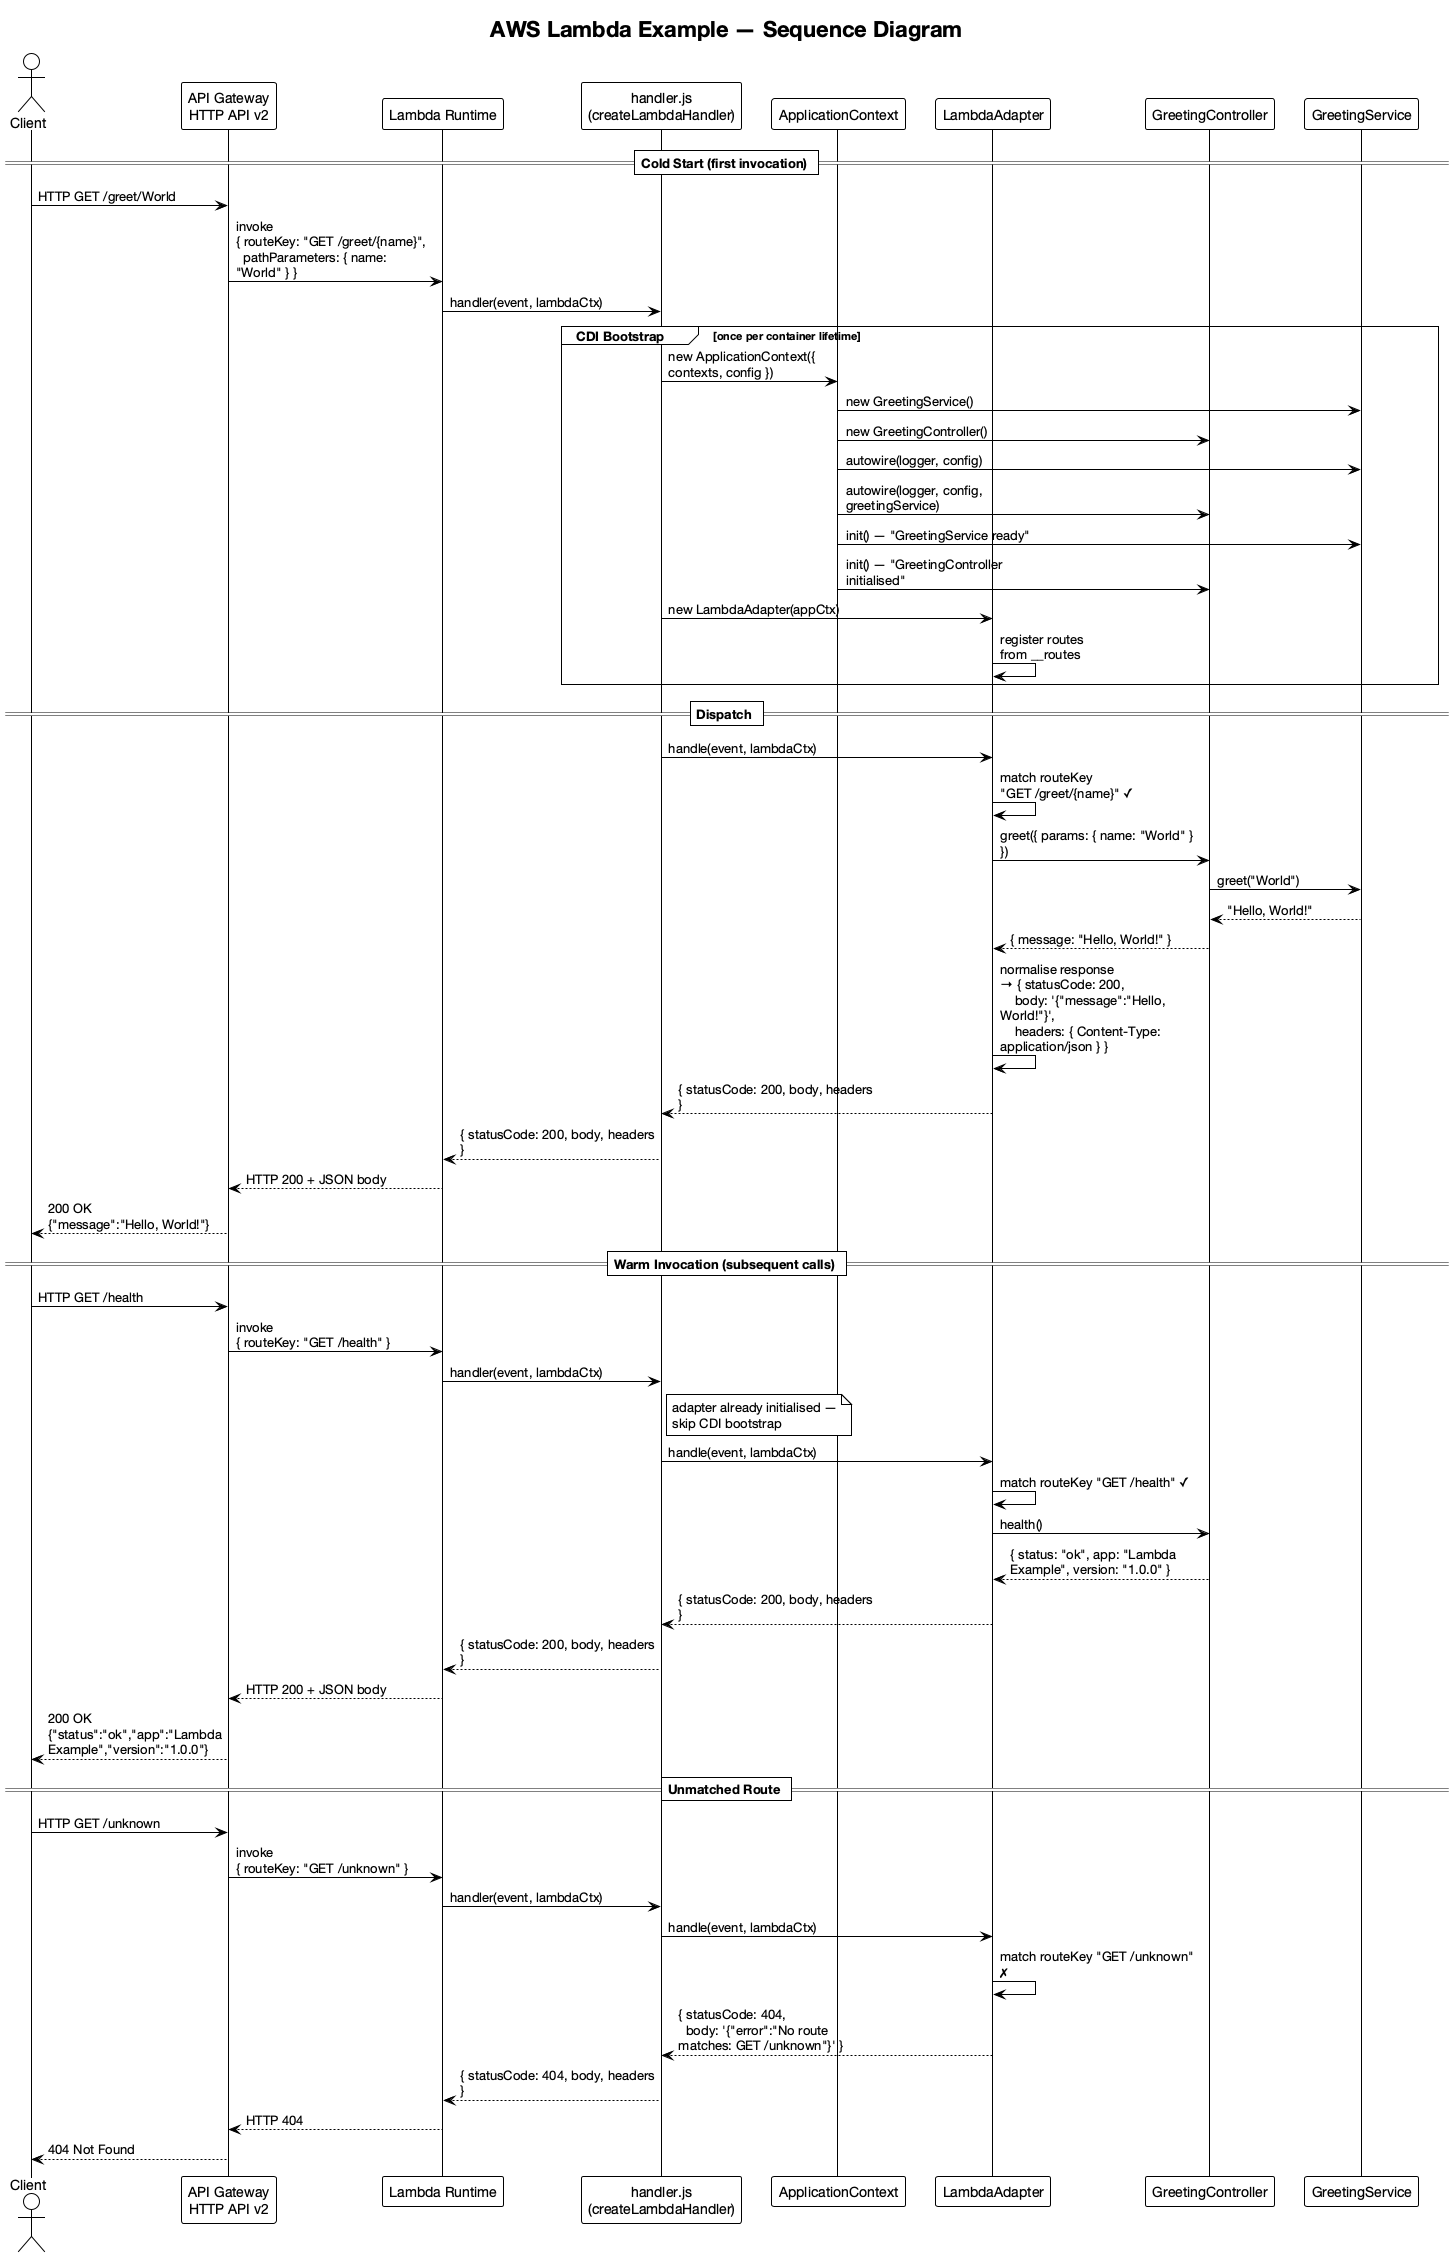

The diagram above was rendered by PlantUML. Its source (embedded in the PNG):
@startuml sequence
!theme plain
skinparam backgroundColor #FFFFFF
skinparam defaultFontName "Helvetica Neue"
skinparam sequenceMessageAlign left
skinparam maxMessageSize 200

title AWS Lambda Example — Sequence Diagram

actor Client
participant "API Gateway\nHTTP API v2" as apigw
participant "Lambda Runtime" as runtime
participant "handler.js\n(createLambdaHandler)" as handlerjs
participant "ApplicationContext" as appctx
participant "LambdaAdapter" as adapter
participant "GreetingController" as controller
participant "GreetingService" as service

== Cold Start (first invocation) ==

Client -> apigw : HTTP GET /greet/World
apigw -> runtime : invoke\n{ routeKey: "GET /greet/{name}",\n  pathParameters: { name: "World" } }
runtime -> handlerjs : handler(event, lambdaCtx)

group CDI Bootstrap [once per container lifetime]
  handlerjs -> appctx : new ApplicationContext({ contexts, config })
  appctx -> service : new GreetingService()
  appctx -> controller : new GreetingController()
  appctx -> service : autowire(logger, config)
  appctx -> controller : autowire(logger, config, greetingService)
  appctx -> service : init() — "GreetingService ready"
  appctx -> controller : init() — "GreetingController initialised"
  handlerjs -> adapter : new LambdaAdapter(appCtx)
  adapter -> adapter : register routes\nfrom __routes
end

== Dispatch ==

handlerjs -> adapter : handle(event, lambdaCtx)
adapter -> adapter : match routeKey\n"GET /greet/{name}" ✓

adapter -> controller : greet({ params: { name: "World" } })
controller -> service : greet("World")
service --> controller : "Hello, World!"
controller --> adapter : { message: "Hello, World!" }

adapter -> adapter : normalise response\n→ { statusCode: 200,\n    body: '{"message":"Hello, World!"}',\n    headers: { Content-Type: application/json } }

adapter --> handlerjs : { statusCode: 200, body, headers }
handlerjs --> runtime : { statusCode: 200, body, headers }
runtime --> apigw : HTTP 200 + JSON body
apigw --> Client : 200 OK\n{"message":"Hello, World!"}

== Warm Invocation (subsequent calls) ==

Client -> apigw : HTTP GET /health
apigw -> runtime : invoke\n{ routeKey: "GET /health" }
runtime -> handlerjs : handler(event, lambdaCtx)
note right of handlerjs : adapter already initialised —\nskip CDI bootstrap

handlerjs -> adapter : handle(event, lambdaCtx)
adapter -> adapter : match routeKey "GET /health" ✓
adapter -> controller : health()
controller --> adapter : { status: "ok", app: "Lambda Example", version: "1.0.0" }
adapter --> handlerjs : { statusCode: 200, body, headers }
handlerjs --> runtime : { statusCode: 200, body, headers }
runtime --> apigw : HTTP 200 + JSON body
apigw --> Client : 200 OK\n{"status":"ok","app":"Lambda Example","version":"1.0.0"}

== Unmatched Route ==

Client -> apigw : HTTP GET /unknown
apigw -> runtime : invoke\n{ routeKey: "GET /unknown" }
runtime -> handlerjs : handler(event, lambdaCtx)
handlerjs -> adapter : handle(event, lambdaCtx)
adapter -> adapter : match routeKey "GET /unknown" ✗
adapter --> handlerjs : { statusCode: 404,\n  body: '{"error":"No route matches: GET /unknown"}' }
handlerjs --> runtime : { statusCode: 404, body, headers }
runtime --> apigw : HTTP 404
apigw --> Client : 404 Not Found
@enduml